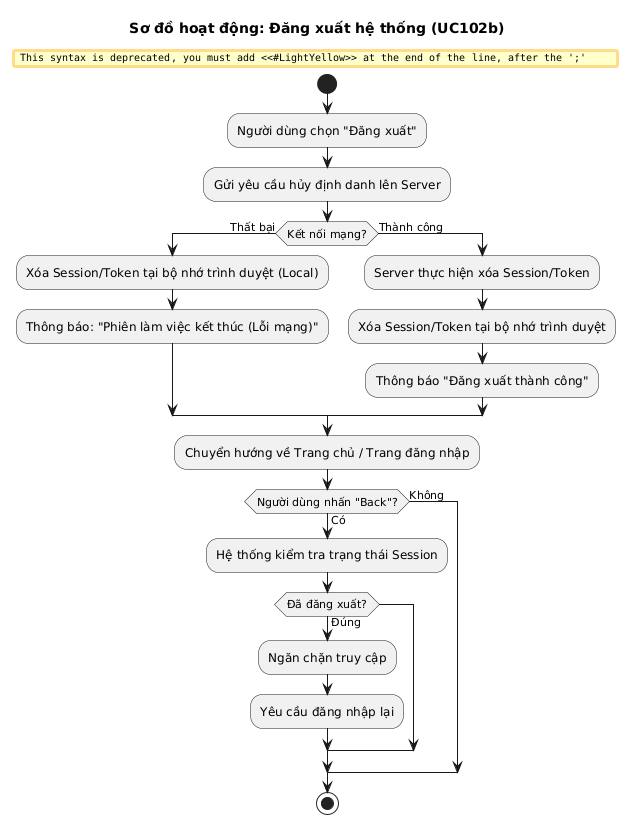

The diagram above was rendered by PlantUML. Its source (embedded in the PNG):
@startuml
title Sơ đồ hoạt động: Đăng xuất hệ thống (UC102b)
skinparam shadowing false
skinparam ConditionEndStyle hline

start

:Người dùng chọn "Đăng xuất";

:Gửi yêu cầu hủy định danh lên Server;

if (Kết nối mạng?) then (Thất bại)
  :Xóa Session/Token tại bộ nhớ trình duyệt (Local);
  #LightYellow:Thông báo: "Phiên làm việc kết thúc (Lỗi mạng)";
else (Thành công)
  :Server thực hiện xóa Session/Token;
  :Xóa Session/Token tại bộ nhớ trình duyệt;
  :Thông báo "Đăng xuất thành công";
endif

:Chuyển hướng về Trang chủ / Trang đăng nhập;

if (Người dùng nhấn "Back"?) then (Có)
  :Hệ thống kiểm tra trạng thái Session;
  if (Đã đăng xuất?) then (Đúng)
    :Ngăn chặn truy cập;
    :Yêu cầu đăng nhập lại;
  endif
else (Không)
endif

stop
@enduml